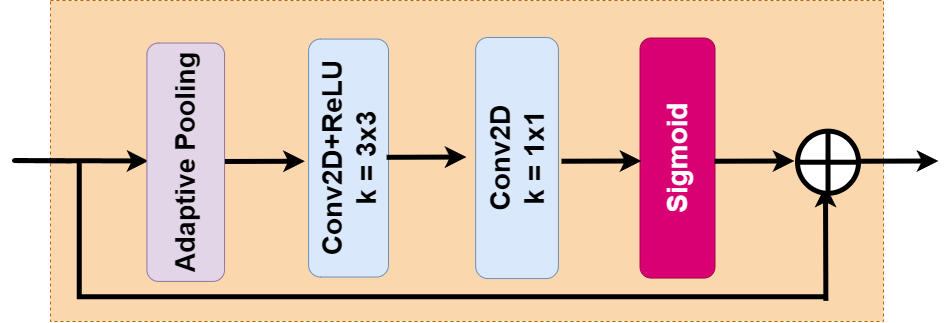

The diagram above was exported from draw.io. Its source (the exported page's mxGraphModel, read from the mxfile embedded in the PNG):
<mxGraphModel dx="3875" dy="2783" grid="0" gridSize="10" guides="1" tooltips="1" connect="1" arrows="1" fold="1" page="0" pageScale="1" pageWidth="850" pageHeight="1100" math="0" shadow="0">
  <root>
    <mxCell id="0" />
    <mxCell id="1" parent="0" />
    <mxCell id="It-if0ttyfi7xIM4SWQl-11" value="" style="rounded=0;whiteSpace=wrap;html=1;fontSize=16;fillColor=#fad7ac;strokeColor=#b46504;dashed=1;" parent="1" vertex="1">
      <mxGeometry x="-1169" y="-1249" width="833" height="321" as="geometry" />
    </mxCell>
    <mxCell id="RQoFAOJrXkX0tMX9w2zQ-1" value="&lt;b style=&quot;font-size: 28px;&quot;&gt;&lt;font style=&quot;font-size: 28px;&quot;&gt;&lt;font style=&quot;font-size: 28px;&quot;&gt;Conv&lt;/font&gt;2D+ReLU&lt;br&gt;k = 3x3&lt;br&gt;&lt;/font&gt;&lt;/b&gt;" style="rounded=1;whiteSpace=wrap;html=1;rotation=-90;fillColor=#dae8fc;strokeColor=#6c8ebf;" parent="1" vertex="1">
      <mxGeometry x="-989.93" y="-1131.41" width="237.96" height="79.9" as="geometry" />
    </mxCell>
    <mxCell id="RQoFAOJrXkX0tMX9w2zQ-3" value="&lt;b style=&quot;border-color: var(--border-color); font-size: 28px;&quot;&gt;&lt;font style=&quot;border-color: var(--border-color); font-size: 28px;&quot;&gt;&lt;font style=&quot;border-color: var(--border-color); font-size: 28px;&quot;&gt;Conv&lt;/font&gt;2D&lt;br&gt;k = 1x1&lt;br&gt;&lt;/font&gt;&lt;/b&gt;" style="rounded=1;whiteSpace=wrap;html=1;rotation=-90;fillColor=#dae8fc;strokeColor=#6c8ebf;" parent="1" vertex="1">
      <mxGeometry x="-823" y="-1132.8300000000002" width="241.07" height="82.74" as="geometry" />
    </mxCell>
    <mxCell id="RQoFAOJrXkX0tMX9w2zQ-4" value="&lt;b&gt;&lt;font style=&quot;font-size: 28px;&quot;&gt;Sigmoid&lt;/font&gt;&lt;/b&gt;" style="rounded=1;whiteSpace=wrap;html=1;rotation=-90;fillColor=#d80073;strokeColor=#A50040;fontColor=#ffffff;" parent="1" vertex="1">
      <mxGeometry x="-662" y="-1128.94" width="240.03" height="74.96" as="geometry" />
    </mxCell>
    <mxCell id="RQoFAOJrXkX0tMX9w2zQ-5" value="" style="endArrow=classic;html=1;rounded=1;strokeWidth=5;" parent="1" edge="1">
      <mxGeometry width="50" height="50" relative="1" as="geometry">
        <mxPoint x="-1148" y="-1088.52" as="sourcePoint" />
        <mxPoint x="-1071" y="-1088.52" as="targetPoint" />
        <Array as="points">
          <mxPoint x="-1210" y="-1089" />
        </Array>
      </mxGeometry>
    </mxCell>
    <mxCell id="RQoFAOJrXkX0tMX9w2zQ-6" value="" style="endArrow=classic;html=1;rounded=1;strokeWidth=5;exitX=1;exitY=0;exitDx=0;exitDy=0;" parent="1" source="RQoFAOJrXkX0tMX9w2zQ-8" edge="1">
      <mxGeometry width="50" height="50" relative="1" as="geometry">
        <mxPoint x="-255.45999999999998" y="-1007.67" as="sourcePoint" />
        <mxPoint x="-394" y="-1064" as="targetPoint" />
      </mxGeometry>
    </mxCell>
    <mxCell id="RQoFAOJrXkX0tMX9w2zQ-7" value="" style="shape=orEllipse;perimeter=ellipsePerimeter;whiteSpace=wrap;html=1;backgroundOutline=1;rounded=1;strokeWidth=5;" parent="1" vertex="1">
      <mxGeometry x="-421.97" y="-1118.36" width="61" height="62.17" as="geometry" />
    </mxCell>
    <mxCell id="RQoFAOJrXkX0tMX9w2zQ-8" value="" style="shape=partialRectangle;whiteSpace=wrap;html=1;top=0;left=0;fillColor=none;rotation=90;rounded=1;strokeWidth=5;perimeterSpacing=4;" parent="1" vertex="1">
      <mxGeometry x="-835" y="-1390" width="132.12" height="742.61" as="geometry" />
    </mxCell>
    <mxCell id="RQoFAOJrXkX0tMX9w2zQ-9" value="&lt;b&gt;&lt;font style=&quot;font-size: 27px;&quot;&gt;Adaptive Pooling&lt;/font&gt;&lt;/b&gt;" style="rounded=1;whiteSpace=wrap;html=1;rotation=-90;fillColor=#e1d5e7;strokeColor=#9673a6;" parent="1" vertex="1">
      <mxGeometry x="-1152.96" y="-1126.09" width="238.4" height="77.63" as="geometry" />
    </mxCell>
    <mxCell id="RQoFAOJrXkX0tMX9w2zQ-13" value="" style="endArrow=classic;html=1;rounded=1;strokeWidth=5;" parent="1" edge="1">
      <mxGeometry width="50" height="50" relative="1" as="geometry">
        <mxPoint x="-504.9999999999999" y="-1088.26" as="sourcePoint" />
        <mxPoint x="-424.9999999999999" y="-1088.52" as="targetPoint" />
        <Array as="points">
          <mxPoint x="-504.9999999999999" y="-1088.26" />
        </Array>
      </mxGeometry>
    </mxCell>
    <mxCell id="RQoFAOJrXkX0tMX9w2zQ-14" value="" style="endArrow=classic;html=1;rounded=1;strokeWidth=5;" parent="1" edge="1">
      <mxGeometry width="50" height="50" relative="1" as="geometry">
        <mxPoint x="-657.9999999999999" y="-1088.26" as="sourcePoint" />
        <mxPoint x="-577.9999999999999" y="-1088.52" as="targetPoint" />
        <Array as="points">
          <mxPoint x="-657.9999999999999" y="-1088.26" />
        </Array>
      </mxGeometry>
    </mxCell>
    <mxCell id="RQoFAOJrXkX0tMX9w2zQ-16" value="" style="endArrow=classic;html=1;rounded=1;strokeWidth=5;" parent="1" edge="1">
      <mxGeometry width="50" height="50" relative="1" as="geometry">
        <mxPoint x="-832.8999999999999" y="-1092.2" as="sourcePoint" />
        <mxPoint x="-752.8999999999999" y="-1092.46" as="targetPoint" />
        <Array as="points">
          <mxPoint x="-832.8999999999999" y="-1092.2" />
        </Array>
      </mxGeometry>
    </mxCell>
    <mxCell id="RQoFAOJrXkX0tMX9w2zQ-17" value="" style="endArrow=classic;html=1;rounded=1;strokeWidth=5;" parent="1" edge="1">
      <mxGeometry width="50" height="50" relative="1" as="geometry">
        <mxPoint x="-994.56" y="-1088.01" as="sourcePoint" />
        <mxPoint x="-914.56" y="-1088.27" as="targetPoint" />
        <Array as="points">
          <mxPoint x="-994.56" y="-1088.01" />
        </Array>
      </mxGeometry>
    </mxCell>
    <mxCell id="It-if0ttyfi7xIM4SWQl-6" value="" style="endArrow=classic;html=1;rounded=1;strokeWidth=5;" parent="1" edge="1">
      <mxGeometry width="50" height="50" relative="1" as="geometry">
        <mxPoint x="-360.9699999999999" y="-1088.26" as="sourcePoint" />
        <mxPoint x="-280.9699999999999" y="-1088.52" as="targetPoint" />
        <Array as="points">
          <mxPoint x="-360.9699999999999" y="-1088.26" />
        </Array>
      </mxGeometry>
    </mxCell>
    <mxCell id="It-if0ttyfi7xIM4SWQl-7" style="edgeStyle=none;curved=1;rounded=0;orthogonalLoop=1;jettySize=auto;html=1;exitX=1;exitY=0.25;exitDx=0;exitDy=0;fontSize=12;startSize=8;endSize=8;" parent="1" source="RQoFAOJrXkX0tMX9w2zQ-8" target="RQoFAOJrXkX0tMX9w2zQ-8" edge="1">
      <mxGeometry relative="1" as="geometry" />
    </mxCell>
  </root>
</mxGraphModel>